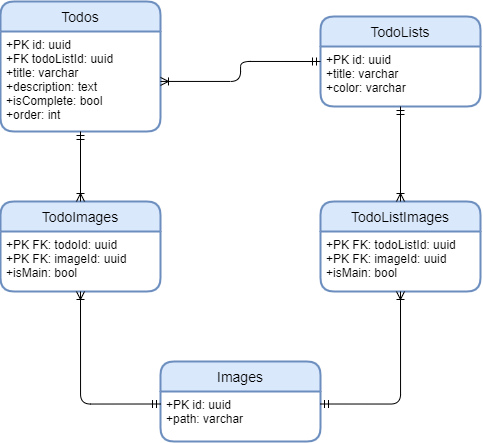

The diagram above was exported from draw.io. Its source (the exported page's mxGraphModel, read from the mxfile embedded in the PNG):
<mxGraphModel dx="1315" dy="527" grid="1" gridSize="10" guides="1" tooltips="1" connect="1" arrows="1" fold="1" page="1" pageScale="1" pageWidth="827" pageHeight="1169" math="0" shadow="0">
  <root>
    <mxCell id="0" />
    <mxCell id="1" parent="0" />
    <mxCell id="2" value="Todos" style="swimlane;childLayout=stackLayout;horizontal=1;startSize=30;horizontalStack=0;rounded=1;fontSize=14;fontStyle=0;strokeWidth=2;resizeParent=0;resizeLast=1;shadow=0;dashed=0;align=center;fillColor=#dae8fc;strokeColor=#6c8ebf;" vertex="1" parent="1">
      <mxGeometry x="40" y="160" width="160" height="130" as="geometry" />
    </mxCell>
    <mxCell id="3" value="+PK id: uuid&#10;+FK todoListId: uuid&#10;+title: varchar&#10;+description: text&#10;+isComplete: bool&#10;+order: int" style="align=left;strokeColor=none;fillColor=none;spacingLeft=4;fontSize=12;verticalAlign=top;resizable=0;rotatable=0;part=1;" vertex="1" parent="2">
      <mxGeometry y="30" width="160" height="100" as="geometry" />
    </mxCell>
    <mxCell id="4" value="TodoLists" style="swimlane;childLayout=stackLayout;horizontal=1;startSize=30;horizontalStack=0;rounded=1;fontSize=14;fontStyle=0;strokeWidth=2;resizeParent=0;resizeLast=1;shadow=0;dashed=0;align=center;fillColor=#dae8fc;strokeColor=#6c8ebf;" vertex="1" parent="1">
      <mxGeometry x="360" y="175" width="160" height="90" as="geometry" />
    </mxCell>
    <mxCell id="5" value="+PK id: uuid&#10;+title: varchar&#10;+color: varchar" style="align=left;strokeColor=none;fillColor=none;spacingLeft=4;fontSize=12;verticalAlign=top;resizable=0;rotatable=0;part=1;" vertex="1" parent="4">
      <mxGeometry y="30" width="160" height="60" as="geometry" />
    </mxCell>
    <mxCell id="6" value="Images" style="swimlane;childLayout=stackLayout;horizontal=1;startSize=30;horizontalStack=0;rounded=1;fontSize=14;fontStyle=0;strokeWidth=2;resizeParent=0;resizeLast=1;shadow=0;dashed=0;align=center;fillColor=#dae8fc;strokeColor=#6c8ebf;" vertex="1" parent="1">
      <mxGeometry x="200" y="520" width="160" height="80" as="geometry" />
    </mxCell>
    <mxCell id="7" value="+PK id: uuid&#10;+path: varchar" style="align=left;strokeColor=none;fillColor=none;spacingLeft=4;fontSize=12;verticalAlign=top;resizable=0;rotatable=0;part=1;" vertex="1" parent="6">
      <mxGeometry y="30" width="160" height="50" as="geometry" />
    </mxCell>
    <mxCell id="8" value="TodoImages" style="swimlane;childLayout=stackLayout;horizontal=1;startSize=30;horizontalStack=0;rounded=1;fontSize=14;fontStyle=0;strokeWidth=2;resizeParent=0;resizeLast=1;shadow=0;dashed=0;align=center;fillColor=#dae8fc;strokeColor=#6c8ebf;" vertex="1" parent="1">
      <mxGeometry x="40" y="360" width="160" height="90" as="geometry" />
    </mxCell>
    <mxCell id="9" value="+PK FK: todoId: uuid&#10;+PK FK: imageId: uuid&#10;+isMain: bool" style="align=left;strokeColor=none;fillColor=none;spacingLeft=4;fontSize=12;verticalAlign=top;resizable=0;rotatable=0;part=1;" vertex="1" parent="8">
      <mxGeometry y="30" width="160" height="60" as="geometry" />
    </mxCell>
    <mxCell id="10" value="TodoListImages" style="swimlane;childLayout=stackLayout;horizontal=1;startSize=30;horizontalStack=0;rounded=1;fontSize=14;fontStyle=0;strokeWidth=2;resizeParent=0;resizeLast=1;shadow=0;dashed=0;align=center;fillColor=#dae8fc;strokeColor=#6c8ebf;" vertex="1" parent="1">
      <mxGeometry x="360" y="360" width="160" height="90" as="geometry" />
    </mxCell>
    <mxCell id="11" value="+PK FK: todoListId: uuid&#10;+PK FK: imageId: uuid&#10;+isMain: bool" style="align=left;strokeColor=none;fillColor=none;spacingLeft=4;fontSize=12;verticalAlign=top;resizable=0;rotatable=0;part=1;" vertex="1" parent="10">
      <mxGeometry y="30" width="160" height="60" as="geometry" />
    </mxCell>
    <mxCell id="12" style="edgeStyle=orthogonalEdgeStyle;html=1;entryX=0;entryY=0.25;entryDx=0;entryDy=0;endArrow=ERmandOne;endFill=0;startArrow=ERoneToMany;startFill=0;" edge="1" parent="1" source="3" target="5">
      <mxGeometry relative="1" as="geometry" />
    </mxCell>
    <mxCell id="13" style="edgeStyle=orthogonalEdgeStyle;html=1;startArrow=ERmandOne;startFill=0;endArrow=ERoneToMany;endFill=0;" edge="1" parent="1" source="3" target="8">
      <mxGeometry relative="1" as="geometry" />
    </mxCell>
    <mxCell id="14" style="edgeStyle=orthogonalEdgeStyle;html=1;entryX=0.5;entryY=1;entryDx=0;entryDy=0;startArrow=ERmandOne;startFill=0;endArrow=ERoneToMany;endFill=0;exitX=0;exitY=0.25;exitDx=0;exitDy=0;" edge="1" parent="1" source="7" target="9">
      <mxGeometry relative="1" as="geometry" />
    </mxCell>
    <mxCell id="15" style="edgeStyle=orthogonalEdgeStyle;html=1;entryX=0.5;entryY=1;entryDx=0;entryDy=0;startArrow=ERmandOne;startFill=0;endArrow=ERoneToMany;endFill=0;exitX=1;exitY=0.25;exitDx=0;exitDy=0;" edge="1" parent="1" source="7" target="11">
      <mxGeometry relative="1" as="geometry" />
    </mxCell>
    <mxCell id="16" style="edgeStyle=orthogonalEdgeStyle;html=1;entryX=0.5;entryY=0;entryDx=0;entryDy=0;startArrow=ERmandOne;startFill=0;endArrow=ERoneToMany;endFill=0;" edge="1" parent="1" source="5" target="10">
      <mxGeometry relative="1" as="geometry" />
    </mxCell>
  </root>
</mxGraphModel>